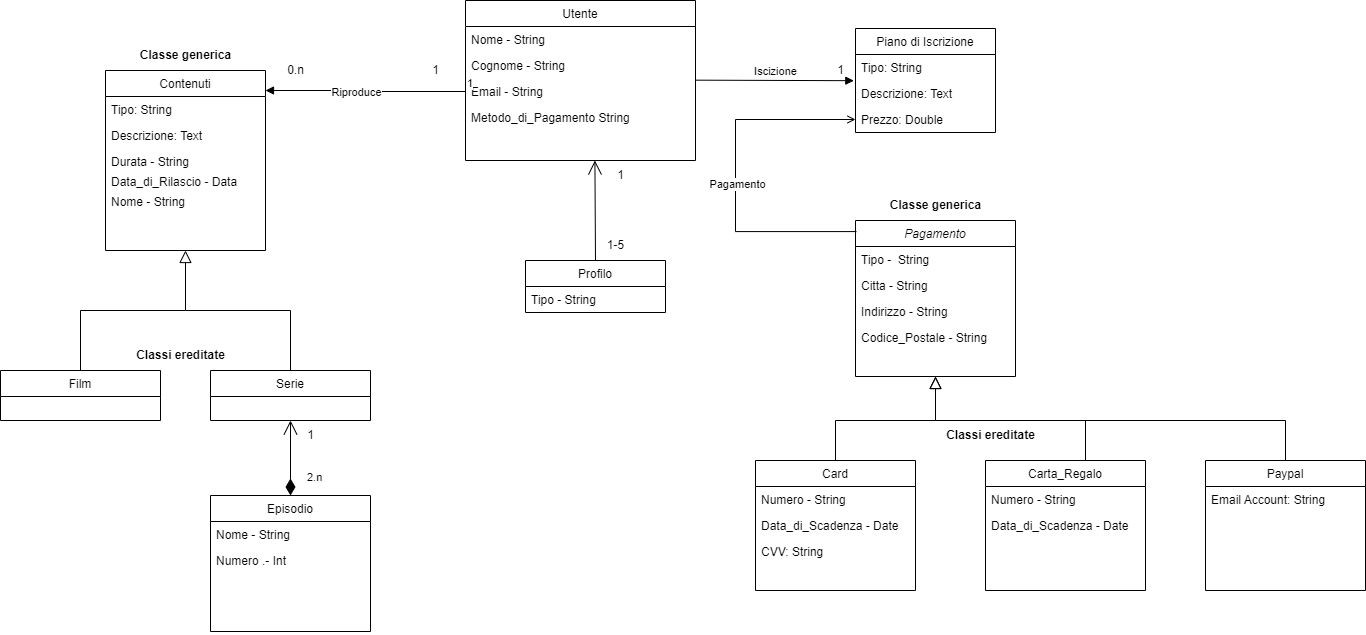

The diagram above was exported from draw.io. Its source (the exported page's mxGraphModel, read from the mxfile embedded in the PNG):
<mxGraphModel dx="2744" dy="820" grid="1" gridSize="10" guides="1" tooltips="1" connect="1" arrows="1" fold="1" page="1" pageScale="1" pageWidth="827" pageHeight="1169" math="0" shadow="0">
  <root>
    <mxCell id="0" />
    <mxCell id="1" parent="0" />
    <mxCell id="95XbHDWGsRsk8j42H7on-5" value="Utente" style="swimlane;fontStyle=0;align=center;verticalAlign=top;childLayout=stackLayout;horizontal=1;startSize=26;horizontalStack=0;resizeParent=1;resizeLast=0;collapsible=1;marginBottom=0;rounded=0;shadow=0;strokeWidth=1;" vertex="1" parent="1">
      <mxGeometry x="300" y="50" width="230" height="160" as="geometry">
        <mxRectangle x="550" y="140" width="160" height="26" as="alternateBounds" />
      </mxGeometry>
    </mxCell>
    <mxCell id="95XbHDWGsRsk8j42H7on-6" value="Nome - String" style="text;align=left;verticalAlign=top;spacingLeft=4;spacingRight=4;overflow=hidden;rotatable=0;points=[[0,0.5],[1,0.5]];portConstraint=eastwest;" vertex="1" parent="95XbHDWGsRsk8j42H7on-5">
      <mxGeometry y="26" width="230" height="26" as="geometry" />
    </mxCell>
    <mxCell id="95XbHDWGsRsk8j42H7on-7" value="Cognome - String" style="text;align=left;verticalAlign=top;spacingLeft=4;spacingRight=4;overflow=hidden;rotatable=0;points=[[0,0.5],[1,0.5]];portConstraint=eastwest;rounded=0;shadow=0;html=0;" vertex="1" parent="95XbHDWGsRsk8j42H7on-5">
      <mxGeometry y="52" width="230" height="26" as="geometry" />
    </mxCell>
    <mxCell id="95XbHDWGsRsk8j42H7on-8" value="Email - String" style="text;align=left;verticalAlign=top;spacingLeft=4;spacingRight=4;overflow=hidden;rotatable=0;points=[[0,0.5],[1,0.5]];portConstraint=eastwest;rounded=0;shadow=0;html=0;" vertex="1" parent="95XbHDWGsRsk8j42H7on-5">
      <mxGeometry y="78" width="230" height="26" as="geometry" />
    </mxCell>
    <mxCell id="95XbHDWGsRsk8j42H7on-9" value="Metodo_di_Pagamento String" style="text;align=left;verticalAlign=top;spacingLeft=4;spacingRight=4;overflow=hidden;rotatable=0;points=[[0,0.5],[1,0.5]];portConstraint=eastwest;rounded=0;shadow=0;html=0;" vertex="1" parent="95XbHDWGsRsk8j42H7on-5">
      <mxGeometry y="104" width="230" height="26" as="geometry" />
    </mxCell>
    <mxCell id="95XbHDWGsRsk8j42H7on-11" value="Piano di Iscrizione" style="swimlane;fontStyle=0;childLayout=stackLayout;horizontal=1;startSize=26;fillColor=none;horizontalStack=0;resizeParent=1;resizeParentMax=0;resizeLast=0;collapsible=1;marginBottom=0;" vertex="1" parent="1">
      <mxGeometry x="690" y="78" width="140" height="104" as="geometry" />
    </mxCell>
    <mxCell id="95XbHDWGsRsk8j42H7on-12" value="Tipo: String" style="text;strokeColor=none;fillColor=none;align=left;verticalAlign=top;spacingLeft=4;spacingRight=4;overflow=hidden;rotatable=0;points=[[0,0.5],[1,0.5]];portConstraint=eastwest;" vertex="1" parent="95XbHDWGsRsk8j42H7on-11">
      <mxGeometry y="26" width="140" height="26" as="geometry" />
    </mxCell>
    <mxCell id="95XbHDWGsRsk8j42H7on-13" value="Descrizione: Text" style="text;strokeColor=none;fillColor=none;align=left;verticalAlign=top;spacingLeft=4;spacingRight=4;overflow=hidden;rotatable=0;points=[[0,0.5],[1,0.5]];portConstraint=eastwest;" vertex="1" parent="95XbHDWGsRsk8j42H7on-11">
      <mxGeometry y="52" width="140" height="26" as="geometry" />
    </mxCell>
    <mxCell id="95XbHDWGsRsk8j42H7on-17" value="Prezzo: Double" style="text;strokeColor=none;fillColor=none;align=left;verticalAlign=top;spacingLeft=4;spacingRight=4;overflow=hidden;rotatable=0;points=[[0,0.5],[1,0.5]];portConstraint=eastwest;" vertex="1" parent="95XbHDWGsRsk8j42H7on-11">
      <mxGeometry y="78" width="140" height="26" as="geometry" />
    </mxCell>
    <mxCell id="95XbHDWGsRsk8j42H7on-21" value="Pagamento" style="swimlane;fontStyle=2;align=center;verticalAlign=top;childLayout=stackLayout;horizontal=1;startSize=26;horizontalStack=0;resizeParent=1;resizeLast=0;collapsible=1;marginBottom=0;rounded=0;shadow=0;strokeWidth=1;gradientColor=#ffffff;" vertex="1" parent="1">
      <mxGeometry x="690" y="270" width="160" height="156" as="geometry">
        <mxRectangle x="220" y="120" width="160" height="26" as="alternateBounds" />
      </mxGeometry>
    </mxCell>
    <mxCell id="95XbHDWGsRsk8j42H7on-22" value="Tipo -  String" style="text;align=left;verticalAlign=top;spacingLeft=4;spacingRight=4;overflow=hidden;rotatable=0;points=[[0,0.5],[1,0.5]];portConstraint=eastwest;rounded=0;shadow=0;html=0;" vertex="1" parent="95XbHDWGsRsk8j42H7on-21">
      <mxGeometry y="26" width="160" height="26" as="geometry" />
    </mxCell>
    <mxCell id="95XbHDWGsRsk8j42H7on-23" value="Citta - String" style="text;align=left;verticalAlign=top;spacingLeft=4;spacingRight=4;overflow=hidden;rotatable=0;points=[[0,0.5],[1,0.5]];portConstraint=eastwest;rounded=0;shadow=0;html=0;" vertex="1" parent="95XbHDWGsRsk8j42H7on-21">
      <mxGeometry y="52" width="160" height="26" as="geometry" />
    </mxCell>
    <mxCell id="95XbHDWGsRsk8j42H7on-24" value="Indirizzo - String" style="text;align=left;verticalAlign=top;spacingLeft=4;spacingRight=4;overflow=hidden;rotatable=0;points=[[0,0.5],[1,0.5]];portConstraint=eastwest;" vertex="1" parent="95XbHDWGsRsk8j42H7on-21">
      <mxGeometry y="78" width="160" height="26" as="geometry" />
    </mxCell>
    <mxCell id="95XbHDWGsRsk8j42H7on-25" value="Codice_Postale - String" style="text;align=left;verticalAlign=top;spacingLeft=4;spacingRight=4;overflow=hidden;rotatable=0;points=[[0,0.5],[1,0.5]];portConstraint=eastwest;rounded=0;shadow=0;html=0;" vertex="1" parent="95XbHDWGsRsk8j42H7on-21">
      <mxGeometry y="104" width="160" height="26" as="geometry" />
    </mxCell>
    <mxCell id="95XbHDWGsRsk8j42H7on-27" value="" style="endArrow=block;endSize=10;endFill=0;shadow=0;strokeWidth=1;rounded=0;edgeStyle=elbowEdgeStyle;elbow=vertical;" edge="1" parent="1" target="95XbHDWGsRsk8j42H7on-21">
      <mxGeometry width="160" relative="1" as="geometry">
        <mxPoint x="670" y="510" as="sourcePoint" />
        <mxPoint x="670" y="353" as="targetPoint" />
        <Array as="points">
          <mxPoint x="770" y="470" />
        </Array>
      </mxGeometry>
    </mxCell>
    <mxCell id="95XbHDWGsRsk8j42H7on-28" value="Paypal" style="swimlane;fontStyle=0;align=center;verticalAlign=top;childLayout=stackLayout;horizontal=1;startSize=26;horizontalStack=0;resizeParent=1;resizeLast=0;collapsible=1;marginBottom=0;rounded=0;shadow=0;strokeWidth=1;" vertex="1" parent="1">
      <mxGeometry x="1040" y="510" width="160" height="130" as="geometry">
        <mxRectangle x="340" y="380" width="170" height="26" as="alternateBounds" />
      </mxGeometry>
    </mxCell>
    <mxCell id="95XbHDWGsRsk8j42H7on-29" value="Email Account: String" style="text;align=left;verticalAlign=top;spacingLeft=4;spacingRight=4;overflow=hidden;rotatable=0;points=[[0,0.5],[1,0.5]];portConstraint=eastwest;" vertex="1" parent="95XbHDWGsRsk8j42H7on-28">
      <mxGeometry y="26" width="160" height="26" as="geometry" />
    </mxCell>
    <mxCell id="95XbHDWGsRsk8j42H7on-30" value="" style="endArrow=block;endSize=10;endFill=0;shadow=0;strokeWidth=1;rounded=0;edgeStyle=elbowEdgeStyle;elbow=vertical;" edge="1" parent="1" source="95XbHDWGsRsk8j42H7on-28" target="95XbHDWGsRsk8j42H7on-21">
      <mxGeometry width="160" relative="1" as="geometry">
        <mxPoint x="680" y="523" as="sourcePoint" />
        <mxPoint x="780" y="421" as="targetPoint" />
        <Array as="points">
          <mxPoint x="940" y="470" />
        </Array>
      </mxGeometry>
    </mxCell>
    <mxCell id="95XbHDWGsRsk8j42H7on-31" value="" style="resizable=0;align=left;verticalAlign=bottom;labelBackgroundColor=none;fontSize=12;" connectable="0" vertex="1" parent="1">
      <mxGeometry x="850" y="351.7368421052631" as="geometry" />
    </mxCell>
    <mxCell id="95XbHDWGsRsk8j42H7on-34" value="&lt;b&gt;Classe generica&lt;/b&gt;" style="text;html=1;align=center;verticalAlign=middle;resizable=0;points=[];autosize=1;strokeColor=none;fillColor=none;rotation=0;" vertex="1" parent="1">
      <mxGeometry x="715" y="240" width="110" height="30" as="geometry" />
    </mxCell>
    <mxCell id="95XbHDWGsRsk8j42H7on-35" value="&lt;b&gt;Classi ereditate&lt;/b&gt;" style="text;html=1;align=center;verticalAlign=middle;resizable=0;points=[];autosize=1;strokeColor=none;fillColor=none;rotation=0;" vertex="1" parent="1">
      <mxGeometry x="770" y="470" width="110" height="30" as="geometry" />
    </mxCell>
    <mxCell id="95XbHDWGsRsk8j42H7on-36" value="Card" style="swimlane;fontStyle=0;align=center;verticalAlign=top;childLayout=stackLayout;horizontal=1;startSize=26;horizontalStack=0;resizeParent=1;resizeLast=0;collapsible=1;marginBottom=0;rounded=0;shadow=0;strokeWidth=1;" vertex="1" parent="1">
      <mxGeometry x="590" y="510" width="160" height="130" as="geometry">
        <mxRectangle x="130" y="380" width="160" height="26" as="alternateBounds" />
      </mxGeometry>
    </mxCell>
    <mxCell id="95XbHDWGsRsk8j42H7on-38" value="Numero - String" style="text;align=left;verticalAlign=top;spacingLeft=4;spacingRight=4;overflow=hidden;rotatable=0;points=[[0,0.5],[1,0.5]];portConstraint=eastwest;rounded=0;shadow=0;html=0;" vertex="1" parent="95XbHDWGsRsk8j42H7on-36">
      <mxGeometry y="26" width="160" height="26" as="geometry" />
    </mxCell>
    <mxCell id="95XbHDWGsRsk8j42H7on-39" value="Data_di_Scadenza - Date" style="text;align=left;verticalAlign=top;spacingLeft=4;spacingRight=4;overflow=hidden;rotatable=0;points=[[0,0.5],[1,0.5]];portConstraint=eastwest;rounded=0;shadow=0;html=0;" vertex="1" parent="95XbHDWGsRsk8j42H7on-36">
      <mxGeometry y="52" width="160" height="26" as="geometry" />
    </mxCell>
    <mxCell id="95XbHDWGsRsk8j42H7on-40" value="CVV: String" style="text;align=left;verticalAlign=top;spacingLeft=4;spacingRight=4;overflow=hidden;rotatable=0;points=[[0,0.5],[1,0.5]];portConstraint=eastwest;rounded=0;shadow=0;html=0;" vertex="1" parent="95XbHDWGsRsk8j42H7on-36">
      <mxGeometry y="78" width="160" height="26" as="geometry" />
    </mxCell>
    <mxCell id="95XbHDWGsRsk8j42H7on-41" value="Carta_Regalo" style="swimlane;fontStyle=0;align=center;verticalAlign=top;childLayout=stackLayout;horizontal=1;startSize=26;horizontalStack=0;resizeParent=1;resizeLast=0;collapsible=1;marginBottom=0;rounded=0;shadow=0;strokeWidth=1;" vertex="1" parent="1">
      <mxGeometry x="820" y="510" width="160" height="130" as="geometry">
        <mxRectangle x="130" y="380" width="160" height="26" as="alternateBounds" />
      </mxGeometry>
    </mxCell>
    <mxCell id="95XbHDWGsRsk8j42H7on-43" value="Numero - String" style="text;align=left;verticalAlign=top;spacingLeft=4;spacingRight=4;overflow=hidden;rotatable=0;points=[[0,0.5],[1,0.5]];portConstraint=eastwest;rounded=0;shadow=0;html=0;" vertex="1" parent="95XbHDWGsRsk8j42H7on-41">
      <mxGeometry y="26" width="160" height="26" as="geometry" />
    </mxCell>
    <mxCell id="95XbHDWGsRsk8j42H7on-44" value="Data_di_Scadenza - Date" style="text;align=left;verticalAlign=top;spacingLeft=4;spacingRight=4;overflow=hidden;rotatable=0;points=[[0,0.5],[1,0.5]];portConstraint=eastwest;rounded=0;shadow=0;html=0;" vertex="1" parent="95XbHDWGsRsk8j42H7on-41">
      <mxGeometry y="52" width="160" height="26" as="geometry" />
    </mxCell>
    <mxCell id="95XbHDWGsRsk8j42H7on-47" value="" style="endArrow=none;html=1;rounded=0;" edge="1" parent="1">
      <mxGeometry width="50" height="50" relative="1" as="geometry">
        <mxPoint x="920" y="510" as="sourcePoint" />
        <mxPoint x="920" y="470" as="targetPoint" />
      </mxGeometry>
    </mxCell>
    <mxCell id="95XbHDWGsRsk8j42H7on-48" value="" style="endArrow=open;shadow=0;strokeWidth=1;rounded=0;endFill=1;edgeStyle=elbowEdgeStyle;elbow=vertical;exitX=0.006;exitY=0.071;exitDx=0;exitDy=0;exitPerimeter=0;entryX=0;entryY=0.5;entryDx=0;entryDy=0;" edge="1" parent="1" source="95XbHDWGsRsk8j42H7on-21" target="95XbHDWGsRsk8j42H7on-17">
      <mxGeometry x="0.5" y="41" relative="1" as="geometry">
        <mxPoint x="650" y="280" as="sourcePoint" />
        <mxPoint x="498.9500000000003" y="210.28999999999996" as="targetPoint" />
        <mxPoint x="-40" y="32" as="offset" />
        <Array as="points">
          <mxPoint x="570" y="280" />
        </Array>
      </mxGeometry>
    </mxCell>
    <mxCell id="95XbHDWGsRsk8j42H7on-125" value="Pagamento" style="edgeLabel;html=1;align=center;verticalAlign=middle;resizable=0;points=[];" vertex="1" connectable="0" parent="95XbHDWGsRsk8j42H7on-48">
      <mxGeometry x="-0.0438" y="-1" relative="1" as="geometry">
        <mxPoint as="offset" />
      </mxGeometry>
    </mxCell>
    <mxCell id="95XbHDWGsRsk8j42H7on-57" value="Contenuti" style="swimlane;fontStyle=0;align=center;verticalAlign=top;childLayout=stackLayout;horizontal=1;startSize=26;horizontalStack=0;resizeParent=1;resizeLast=0;collapsible=1;marginBottom=0;rounded=0;shadow=0;strokeWidth=1;" vertex="1" parent="1">
      <mxGeometry x="-60" y="120" width="160" height="180" as="geometry">
        <mxRectangle x="550" y="140" width="160" height="26" as="alternateBounds" />
      </mxGeometry>
    </mxCell>
    <mxCell id="95XbHDWGsRsk8j42H7on-58" value="Tipo: String" style="text;align=left;verticalAlign=top;spacingLeft=4;spacingRight=4;overflow=hidden;rotatable=0;points=[[0,0.5],[1,0.5]];portConstraint=eastwest;" vertex="1" parent="95XbHDWGsRsk8j42H7on-57">
      <mxGeometry y="26" width="160" height="26" as="geometry" />
    </mxCell>
    <mxCell id="95XbHDWGsRsk8j42H7on-59" value="Descrizione: Text" style="text;align=left;verticalAlign=top;spacingLeft=4;spacingRight=4;overflow=hidden;rotatable=0;points=[[0,0.5],[1,0.5]];portConstraint=eastwest;" vertex="1" parent="95XbHDWGsRsk8j42H7on-57">
      <mxGeometry y="52" width="160" height="26" as="geometry" />
    </mxCell>
    <mxCell id="95XbHDWGsRsk8j42H7on-98" value="Durata - String" style="text;align=left;verticalAlign=top;spacingLeft=4;spacingRight=4;overflow=hidden;rotatable=0;points=[[0,0.5],[1,0.5]];portConstraint=eastwest;" vertex="1" parent="95XbHDWGsRsk8j42H7on-57">
      <mxGeometry y="78" width="160" height="20" as="geometry" />
    </mxCell>
    <mxCell id="95XbHDWGsRsk8j42H7on-60" value="Data_di_Rilascio - Data" style="text;align=left;verticalAlign=top;spacingLeft=4;spacingRight=4;overflow=hidden;rotatable=0;points=[[0,0.5],[1,0.5]];portConstraint=eastwest;" vertex="1" parent="95XbHDWGsRsk8j42H7on-57">
      <mxGeometry y="98" width="160" height="20" as="geometry" />
    </mxCell>
    <mxCell id="95XbHDWGsRsk8j42H7on-100" value="Nome - String" style="text;align=left;verticalAlign=top;spacingLeft=4;spacingRight=4;overflow=hidden;rotatable=0;points=[[0,0.5],[1,0.5]];portConstraint=eastwest;" vertex="1" parent="95XbHDWGsRsk8j42H7on-57">
      <mxGeometry y="118" width="160" height="26" as="geometry" />
    </mxCell>
    <mxCell id="95XbHDWGsRsk8j42H7on-81" value="Film" style="swimlane;fontStyle=0;align=center;verticalAlign=top;childLayout=stackLayout;horizontal=1;startSize=26;horizontalStack=0;resizeParent=1;resizeLast=0;collapsible=1;marginBottom=0;rounded=0;shadow=0;strokeWidth=1;" vertex="1" parent="1">
      <mxGeometry x="-165" y="420" width="160" height="50" as="geometry">
        <mxRectangle x="130" y="380" width="160" height="26" as="alternateBounds" />
      </mxGeometry>
    </mxCell>
    <mxCell id="95XbHDWGsRsk8j42H7on-86" value="" style="endArrow=block;endSize=10;endFill=0;shadow=0;strokeWidth=1;rounded=0;edgeStyle=elbowEdgeStyle;elbow=vertical;" edge="1" parent="1" source="95XbHDWGsRsk8j42H7on-81">
      <mxGeometry width="160" relative="1" as="geometry">
        <mxPoint x="-80" y="173" as="sourcePoint" />
        <mxPoint x="20" y="300" as="targetPoint" />
      </mxGeometry>
    </mxCell>
    <mxCell id="95XbHDWGsRsk8j42H7on-87" value="Serie" style="swimlane;fontStyle=0;align=center;verticalAlign=top;childLayout=stackLayout;horizontal=1;startSize=26;horizontalStack=0;resizeParent=1;resizeLast=0;collapsible=1;marginBottom=0;rounded=0;shadow=0;strokeWidth=1;" vertex="1" parent="1">
      <mxGeometry x="45" y="420" width="160" height="50" as="geometry">
        <mxRectangle x="340" y="380" width="170" height="26" as="alternateBounds" />
      </mxGeometry>
    </mxCell>
    <mxCell id="95XbHDWGsRsk8j42H7on-94" value="&lt;b&gt;Classe generica&lt;/b&gt;" style="text;html=1;align=center;verticalAlign=middle;resizable=0;points=[];autosize=1;strokeColor=none;fillColor=none;rotation=0;" vertex="1" parent="1">
      <mxGeometry x="-35" y="90" width="110" height="30" as="geometry" />
    </mxCell>
    <mxCell id="95XbHDWGsRsk8j42H7on-95" value="&lt;b&gt;Classi ereditate&lt;/b&gt;" style="text;html=1;align=center;verticalAlign=middle;resizable=0;points=[];autosize=1;strokeColor=none;fillColor=none;rotation=0;" vertex="1" parent="1">
      <mxGeometry x="-40" y="390" width="110" height="30" as="geometry" />
    </mxCell>
    <mxCell id="95XbHDWGsRsk8j42H7on-99" value="" style="endArrow=none;html=1;rounded=0;entryX=0.5;entryY=0;entryDx=0;entryDy=0;" edge="1" parent="1" target="95XbHDWGsRsk8j42H7on-87">
      <mxGeometry relative="1" as="geometry">
        <mxPoint x="20" y="360" as="sourcePoint" />
        <mxPoint x="180" y="360" as="targetPoint" />
        <Array as="points">
          <mxPoint x="125" y="360" />
        </Array>
      </mxGeometry>
    </mxCell>
    <mxCell id="95XbHDWGsRsk8j42H7on-102" value="Profilo" style="swimlane;fontStyle=0;childLayout=stackLayout;horizontal=1;startSize=26;fillColor=none;horizontalStack=0;resizeParent=1;resizeParentMax=0;resizeLast=0;collapsible=1;marginBottom=0;" vertex="1" parent="1">
      <mxGeometry x="360" y="310" width="140" height="52" as="geometry" />
    </mxCell>
    <mxCell id="95XbHDWGsRsk8j42H7on-129" value="Tipo - String" style="text;align=left;verticalAlign=top;spacingLeft=4;spacingRight=4;overflow=hidden;rotatable=0;points=[[0,0.5],[1,0.5]];portConstraint=eastwest;rounded=0;shadow=0;html=0;" vertex="1" parent="95XbHDWGsRsk8j42H7on-102">
      <mxGeometry y="26" width="140" height="26" as="geometry" />
    </mxCell>
    <mxCell id="95XbHDWGsRsk8j42H7on-108" value="" style="endArrow=open;endFill=1;endSize=12;html=1;rounded=0;" edge="1" parent="1">
      <mxGeometry width="160" relative="1" as="geometry">
        <mxPoint x="430" y="310" as="sourcePoint" />
        <mxPoint x="429.41" y="210" as="targetPoint" />
      </mxGeometry>
    </mxCell>
    <mxCell id="95XbHDWGsRsk8j42H7on-109" value="Episodio" style="swimlane;fontStyle=0;align=center;verticalAlign=top;childLayout=stackLayout;horizontal=1;startSize=26;horizontalStack=0;resizeParent=1;resizeLast=0;collapsible=1;marginBottom=0;rounded=0;shadow=0;strokeWidth=1;" vertex="1" parent="1">
      <mxGeometry x="45" y="545" width="160" height="136" as="geometry">
        <mxRectangle x="340" y="380" width="170" height="26" as="alternateBounds" />
      </mxGeometry>
    </mxCell>
    <mxCell id="95XbHDWGsRsk8j42H7on-128" value="Nome - String" style="text;align=left;verticalAlign=top;spacingLeft=4;spacingRight=4;overflow=hidden;rotatable=0;points=[[0,0.5],[1,0.5]];portConstraint=eastwest;rounded=0;shadow=0;html=0;" vertex="1" parent="95XbHDWGsRsk8j42H7on-109">
      <mxGeometry y="26" width="160" height="26" as="geometry" />
    </mxCell>
    <mxCell id="95XbHDWGsRsk8j42H7on-127" value="Numero .- Int" style="text;align=left;verticalAlign=top;spacingLeft=4;spacingRight=4;overflow=hidden;rotatable=0;points=[[0,0.5],[1,0.5]];portConstraint=eastwest;rounded=0;shadow=0;html=0;" vertex="1" parent="95XbHDWGsRsk8j42H7on-109">
      <mxGeometry y="52" width="160" height="84" as="geometry" />
    </mxCell>
    <mxCell id="95XbHDWGsRsk8j42H7on-113" value="2.n" style="endArrow=open;html=1;endSize=12;startArrow=diamondThin;startSize=14;startFill=1;edgeStyle=orthogonalEdgeStyle;align=left;verticalAlign=bottom;rounded=0;entryX=0.5;entryY=1;entryDx=0;entryDy=0;" edge="1" parent="1" source="95XbHDWGsRsk8j42H7on-109" target="95XbHDWGsRsk8j42H7on-87">
      <mxGeometry x="-0.7647" y="-15" relative="1" as="geometry">
        <mxPoint y="640" as="sourcePoint" />
        <mxPoint x="160" y="640" as="targetPoint" />
        <mxPoint as="offset" />
      </mxGeometry>
    </mxCell>
    <mxCell id="95XbHDWGsRsk8j42H7on-114" value="1" style="text;html=1;align=center;verticalAlign=middle;resizable=0;points=[];autosize=1;strokeColor=none;fillColor=none;" vertex="1" parent="1">
      <mxGeometry x="130" y="470" width="30" height="30" as="geometry" />
    </mxCell>
    <mxCell id="95XbHDWGsRsk8j42H7on-115" value="" style="endArrow=block;endFill=1;html=1;edgeStyle=orthogonalEdgeStyle;align=left;verticalAlign=top;rounded=0;exitX=0;exitY=0.5;exitDx=0;exitDy=0;" edge="1" parent="1" source="95XbHDWGsRsk8j42H7on-8">
      <mxGeometry x="-0.3" y="89" relative="1" as="geometry">
        <mxPoint x="160" y="254.62" as="sourcePoint" />
        <mxPoint x="100" y="140" as="targetPoint" />
        <Array as="points">
          <mxPoint x="180" y="141" />
          <mxPoint x="101" y="140" />
        </Array>
        <mxPoint x="1" as="offset" />
      </mxGeometry>
    </mxCell>
    <mxCell id="95XbHDWGsRsk8j42H7on-116" value="1" style="edgeLabel;resizable=0;html=1;align=left;verticalAlign=bottom;" connectable="0" vertex="1" parent="95XbHDWGsRsk8j42H7on-115">
      <mxGeometry x="-1" relative="1" as="geometry" />
    </mxCell>
    <mxCell id="95XbHDWGsRsk8j42H7on-119" value="Riproduce" style="edgeLabel;html=1;align=center;verticalAlign=middle;resizable=0;points=[];" vertex="1" connectable="0" parent="95XbHDWGsRsk8j42H7on-115">
      <mxGeometry x="0.0968" relative="1" as="geometry">
        <mxPoint as="offset" />
      </mxGeometry>
    </mxCell>
    <mxCell id="95XbHDWGsRsk8j42H7on-117" value="0.n" style="text;html=1;align=center;verticalAlign=middle;resizable=0;points=[];autosize=1;strokeColor=none;fillColor=none;" vertex="1" parent="1">
      <mxGeometry x="110" y="105" width="40" height="30" as="geometry" />
    </mxCell>
    <mxCell id="95XbHDWGsRsk8j42H7on-118" value="1" style="text;html=1;align=center;verticalAlign=middle;resizable=0;points=[];autosize=1;strokeColor=none;fillColor=none;" vertex="1" parent="1">
      <mxGeometry x="255" y="105" width="30" height="30" as="geometry" />
    </mxCell>
    <mxCell id="95XbHDWGsRsk8j42H7on-120" value="1" style="text;html=1;align=center;verticalAlign=middle;resizable=0;points=[];autosize=1;strokeColor=none;fillColor=none;" vertex="1" parent="1">
      <mxGeometry x="440" y="210" width="30" height="30" as="geometry" />
    </mxCell>
    <mxCell id="95XbHDWGsRsk8j42H7on-121" value="1-5" style="text;html=1;align=center;verticalAlign=middle;resizable=0;points=[];autosize=1;strokeColor=none;fillColor=none;" vertex="1" parent="1">
      <mxGeometry x="430" y="280" width="40" height="30" as="geometry" />
    </mxCell>
    <mxCell id="95XbHDWGsRsk8j42H7on-122" value="Iscizione" style="html=1;verticalAlign=bottom;endArrow=block;rounded=0;entryX=-0.012;entryY=1.007;entryDx=0;entryDy=0;entryPerimeter=0;" edge="1" parent="1" target="95XbHDWGsRsk8j42H7on-12">
      <mxGeometry x="0.0106" width="80" relative="1" as="geometry">
        <mxPoint x="530" y="129.66" as="sourcePoint" />
        <mxPoint x="610" y="129.66" as="targetPoint" />
        <mxPoint as="offset" />
      </mxGeometry>
    </mxCell>
    <mxCell id="95XbHDWGsRsk8j42H7on-124" value="1" style="text;html=1;align=center;verticalAlign=middle;resizable=0;points=[];autosize=1;strokeColor=none;fillColor=none;" vertex="1" parent="1">
      <mxGeometry x="660" y="105" width="30" height="30" as="geometry" />
    </mxCell>
  </root>
</mxGraphModel>